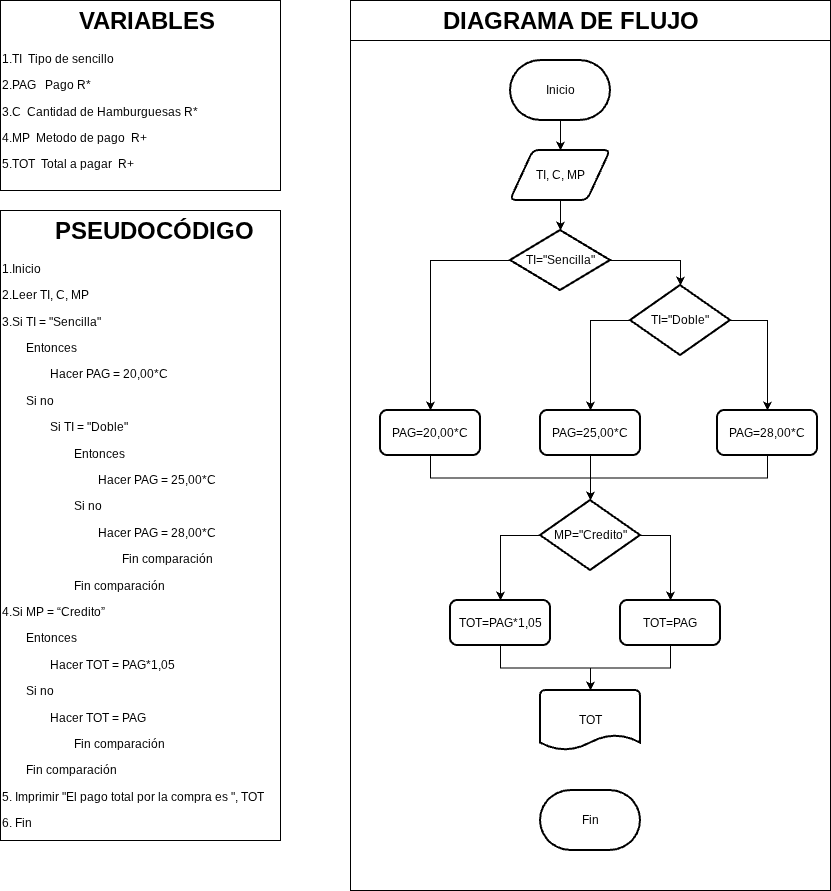

The diagram above was exported from draw.io. Its source (the exported page's mxGraphModel, read from the mxfile embedded in the PNG):
<mxGraphModel dx="1493" dy="661" grid="1" gridSize="10" guides="1" tooltips="1" connect="1" arrows="1" fold="1" page="1" pageScale="1" pageWidth="827" pageHeight="1169" math="0" shadow="0">
  <root>
    <mxCell id="0" />
    <mxCell id="1" parent="0" />
    <mxCell id="Cv9PUqSuyz8Iu3jlP91f-1" parent="1" style="text;html=1;whiteSpace=wrap;overflow=hidden;rounded=0;perimeterSpacing=1;strokeColor=default;" value="&lt;h1 style=&quot;text-align: center; margin-top: 0px;&quot;&gt;&amp;nbsp; &amp;nbsp; &amp;nbsp; PSEUDOCÓDIGO&lt;/h1&gt;&lt;p&gt;1.Inicio&lt;/p&gt;&lt;p&gt;2.Leer TI, C, MP&lt;/p&gt;&lt;p&gt;3.&lt;span style=&quot;background-color: transparent; color: light-dark(rgb(0, 0, 0), rgb(255, 255, 255));&quot;&gt;Si TI = &quot;Sencilla&quot;&lt;/span&gt;&lt;/p&gt;&lt;p&gt;&lt;span style=&quot;white-space: normal;&quot;&gt;&lt;span style=&quot;white-space:pre&quot;&gt;&#09;&lt;/span&gt;Entonces&amp;nbsp;&lt;/span&gt;&lt;/p&gt;&lt;p&gt;&lt;span style=&quot;white-space: normal;&quot;&gt;&lt;span style=&quot;white-space:pre&quot;&gt;&#09;&#09;&lt;/span&gt;Hacer PAG = 20,00*C&lt;/span&gt;&lt;/p&gt;&lt;p&gt;&lt;span style=&quot;white-space: normal;&quot;&gt;&lt;span style=&quot;white-space:pre&quot;&gt;&#09;&lt;/span&gt;Si no&lt;/span&gt;&lt;/p&gt;&lt;p&gt;&lt;span style=&quot;white-space: normal;&quot;&gt;&lt;span style=&quot;white-space:pre&quot;&gt;&#09;&#09;&lt;/span&gt;Si TI = &quot;Doble&quot;&lt;/span&gt;&lt;/p&gt;&lt;p&gt;&lt;span style=&quot;white-space: normal;&quot;&gt;&lt;span style=&quot;white-space:pre&quot;&gt;&#09;&#09;&#09;&lt;/span&gt;Entonces&lt;/span&gt;&lt;/p&gt;&lt;p&gt;&lt;span style=&quot;white-space: normal;&quot;&gt;&lt;span style=&quot;white-space:pre&quot;&gt;&#09;&#09;&#09;&#09;&lt;/span&gt;Hacer PAG = 25,00*C&lt;/span&gt;&lt;/p&gt;&lt;p&gt;&lt;span style=&quot;white-space: normal;&quot;&gt;&lt;span style=&quot;white-space:pre&quot;&gt;&#09;&#09;&#09;&lt;/span&gt;Si no&lt;/span&gt;&lt;/p&gt;&lt;p&gt;&lt;span style=&quot;white-space: normal;&quot;&gt;&lt;span style=&quot;white-space:pre&quot;&gt;&#09;&#09;&#09;&#09;&lt;/span&gt;Hacer PAG = 28,00*C&lt;/span&gt;&lt;/p&gt;&lt;p&gt;&lt;span style=&quot;white-space: normal;&quot;&gt;&lt;span style=&quot;white-space:pre&quot;&gt;&#09;&#09;&#09;&#09;&#09;&lt;/span&gt;Fin comparación&lt;/span&gt;&lt;/p&gt;&lt;p&gt;&lt;span style=&quot;white-space: normal;&quot;&gt;&lt;span style=&quot;white-space:pre&quot;&gt;&#09;&#09;&#09;&lt;/span&gt;Fin comparación&lt;/span&gt;&lt;/p&gt;&lt;p&gt;4.Si MP = “Credito”&lt;/p&gt;&lt;p&gt;&lt;span style=&quot;white-space: normal;&quot;&gt;&lt;span style=&quot;white-space:pre&quot;&gt;&#09;&lt;/span&gt;Entonces&lt;/span&gt;&lt;/p&gt;&lt;p&gt;&lt;span style=&quot;white-space: normal;&quot;&gt;&lt;span style=&quot;white-space:pre&quot;&gt;&#09;&#09;&lt;/span&gt;Hacer TOT = PAG*1,05&lt;/span&gt;&lt;/p&gt;&lt;p&gt;&lt;span style=&quot;white-space: normal;&quot;&gt;&lt;span style=&quot;white-space:pre&quot;&gt;&#09;&lt;/span&gt;Si no&lt;/span&gt;&lt;/p&gt;&lt;p&gt;&lt;span style=&quot;white-space: normal;&quot;&gt;&lt;span style=&quot;white-space:pre&quot;&gt;&#09;&#09;&lt;/span&gt;Hacer TOT = PAG&lt;/span&gt;&lt;/p&gt;&lt;p&gt;&lt;span style=&quot;white-space: normal;&quot;&gt;&lt;span style=&quot;white-space:pre&quot;&gt;&#09;&#09;&#09;&lt;/span&gt;Fin comparación&lt;/span&gt;&lt;/p&gt;&lt;p&gt;&lt;span style=&quot;white-space: normal;&quot;&gt;&lt;span style=&quot;white-space:pre&quot;&gt;&#09;&lt;/span&gt;Fin comparación&lt;/span&gt;&lt;/p&gt;&lt;p&gt;5. Imprimir &quot;El pago total por la compra es &quot;, TOT&lt;/p&gt;&lt;p&gt;6. Fin&lt;/p&gt;" vertex="1">
      <mxGeometry height="630" width="280" x="10" y="220" as="geometry" />
    </mxCell>
    <mxCell id="Cv9PUqSuyz8Iu3jlP91f-2" parent="1" style="text;html=1;whiteSpace=wrap;overflow=hidden;rounded=0;perimeterSpacing=1;strokeColor=default;" value="&lt;h1 style=&quot;text-align: center; margin-top: 0px;&quot;&gt;&amp;nbsp; &amp;nbsp; &amp;nbsp; &amp;nbsp; &amp;nbsp; &amp;nbsp;VARIABLES&lt;/h1&gt;&lt;p&gt;1.TI&amp;nbsp; Tipo de sencillo&lt;/p&gt;&lt;p&gt;2.PAG&amp;nbsp; &amp;nbsp;Pago R*&lt;/p&gt;&lt;p&gt;3.C&amp;nbsp; Cantidad de Hamburguesas R*&lt;/p&gt;&lt;p&gt;4.MP&amp;nbsp; Metodo de pago&amp;nbsp; R+&lt;/p&gt;&lt;p&gt;5.TOT&amp;nbsp; Total a pagar&amp;nbsp; R+&lt;/p&gt;&lt;p&gt;&amp;nbsp;&lt;/p&gt;" vertex="1">
      <mxGeometry height="190" width="280" x="10" y="10" as="geometry" />
    </mxCell>
    <mxCell id="Cv9PUqSuyz8Iu3jlP91f-20" parent="1" style="text;html=1;whiteSpace=wrap;overflow=hidden;rounded=0;perimeterSpacing=1;strokeColor=default;" value="&lt;h1 style=&quot;text-align: center; margin-top: 0px;&quot;&gt;&amp;nbsp; &amp;nbsp; &amp;nbsp; &amp;nbsp; &amp;nbsp; &amp;nbsp; &amp;nbsp;DIAGRAMA DE FLUJO&lt;/h1&gt;&lt;p&gt;&lt;br&gt;&lt;/p&gt;" vertex="1">
      <mxGeometry height="40" width="480" x="360" y="10" as="geometry" />
    </mxCell>
    <mxCell id="Cv9PUqSuyz8Iu3jlP91f-23" parent="1" style="rounded=0;whiteSpace=wrap;html=1;fillColor=none;" value="" vertex="1">
      <mxGeometry height="850" width="480" x="360" y="50" as="geometry" />
    </mxCell>
    <mxCell id="wmy7LvxxwmJdh5HGrbdG-97" edge="1" parent="1" source="wmy7LvxxwmJdh5HGrbdG-73" style="edgeStyle=orthogonalEdgeStyle;rounded=0;orthogonalLoop=1;jettySize=auto;html=1;exitX=0.5;exitY=1;exitDx=0;exitDy=0;exitPerimeter=0;entryX=0.5;entryY=0;entryDx=0;entryDy=0;" target="wmy7LvxxwmJdh5HGrbdG-74">
      <mxGeometry relative="1" as="geometry" />
    </mxCell>
    <mxCell id="wmy7LvxxwmJdh5HGrbdG-73" parent="1" style="strokeWidth=2;html=1;shape=mxgraph.flowchart.terminator;whiteSpace=wrap;" value="Inicio" vertex="1">
      <mxGeometry height="60" width="100" x="520" y="70" as="geometry" />
    </mxCell>
    <mxCell id="wmy7LvxxwmJdh5HGrbdG-74" parent="1" style="shape=parallelogram;html=1;strokeWidth=2;perimeter=parallelogramPerimeter;whiteSpace=wrap;rounded=1;arcSize=12;size=0.23;" value="TI, C, MP" vertex="1">
      <mxGeometry height="50" width="100" x="520" y="160" as="geometry" />
    </mxCell>
    <mxCell id="wmy7LvxxwmJdh5HGrbdG-95" edge="1" parent="1" source="wmy7LvxxwmJdh5HGrbdG-75" style="edgeStyle=orthogonalEdgeStyle;rounded=0;orthogonalLoop=1;jettySize=auto;html=1;exitX=0;exitY=0.5;exitDx=0;exitDy=0;exitPerimeter=0;entryX=0.5;entryY=0;entryDx=0;entryDy=0;" target="wmy7LvxxwmJdh5HGrbdG-77">
      <mxGeometry relative="1" as="geometry" />
    </mxCell>
    <mxCell id="wmy7LvxxwmJdh5HGrbdG-75" parent="1" style="strokeWidth=2;html=1;shape=mxgraph.flowchart.decision;whiteSpace=wrap;" value="TI=&quot;Sencilla&quot;" vertex="1">
      <mxGeometry height="60" width="100" x="520" y="240" as="geometry" />
    </mxCell>
    <mxCell id="wmy7LvxxwmJdh5HGrbdG-92" edge="1" parent="1" source="wmy7LvxxwmJdh5HGrbdG-76" style="edgeStyle=orthogonalEdgeStyle;rounded=0;orthogonalLoop=1;jettySize=auto;html=1;exitX=1;exitY=0.5;exitDx=0;exitDy=0;exitPerimeter=0;entryX=0.5;entryY=0;entryDx=0;entryDy=0;" target="wmy7LvxxwmJdh5HGrbdG-79">
      <mxGeometry relative="1" as="geometry" />
    </mxCell>
    <mxCell id="wmy7LvxxwmJdh5HGrbdG-93" edge="1" parent="1" source="wmy7LvxxwmJdh5HGrbdG-76" style="edgeStyle=orthogonalEdgeStyle;rounded=0;orthogonalLoop=1;jettySize=auto;html=1;exitX=0;exitY=0.5;exitDx=0;exitDy=0;exitPerimeter=0;entryX=0.5;entryY=0;entryDx=0;entryDy=0;" target="wmy7LvxxwmJdh5HGrbdG-78">
      <mxGeometry relative="1" as="geometry" />
    </mxCell>
    <mxCell id="wmy7LvxxwmJdh5HGrbdG-76" parent="1" style="strokeWidth=2;html=1;shape=mxgraph.flowchart.decision;whiteSpace=wrap;" value="TI=&quot;Doble&quot;" vertex="1">
      <mxGeometry height="70" width="100" x="640" y="295" as="geometry" />
    </mxCell>
    <mxCell id="wmy7LvxxwmJdh5HGrbdG-77" parent="1" style="rounded=1;whiteSpace=wrap;html=1;absoluteArcSize=1;arcSize=14;strokeWidth=2;" value="PAG=20,00*C" vertex="1">
      <mxGeometry height="45" width="100" x="390" y="420" as="geometry" />
    </mxCell>
    <mxCell id="wmy7LvxxwmJdh5HGrbdG-91" edge="1" parent="1" source="wmy7LvxxwmJdh5HGrbdG-78" style="edgeStyle=orthogonalEdgeStyle;rounded=0;orthogonalLoop=1;jettySize=auto;html=1;exitX=0.5;exitY=1;exitDx=0;exitDy=0;">
      <mxGeometry relative="1" as="geometry">
        <mxPoint x="600" y="510" as="targetPoint" />
      </mxGeometry>
    </mxCell>
    <mxCell id="wmy7LvxxwmJdh5HGrbdG-78" parent="1" style="rounded=1;whiteSpace=wrap;html=1;absoluteArcSize=1;arcSize=14;strokeWidth=2;" value="PAG=25,00*C" vertex="1">
      <mxGeometry height="45" width="100" x="550" y="420" as="geometry" />
    </mxCell>
    <mxCell id="wmy7LvxxwmJdh5HGrbdG-79" parent="1" style="rounded=1;whiteSpace=wrap;html=1;absoluteArcSize=1;arcSize=14;strokeWidth=2;" value="PAG=28,00*C" vertex="1">
      <mxGeometry height="45" width="100" x="727" y="420" as="geometry" />
    </mxCell>
    <mxCell id="wmy7LvxxwmJdh5HGrbdG-88" edge="1" parent="1" source="wmy7LvxxwmJdh5HGrbdG-80" style="edgeStyle=orthogonalEdgeStyle;rounded=0;orthogonalLoop=1;jettySize=auto;html=1;exitX=1;exitY=0.5;exitDx=0;exitDy=0;exitPerimeter=0;entryX=0.5;entryY=0;entryDx=0;entryDy=0;" target="wmy7LvxxwmJdh5HGrbdG-82">
      <mxGeometry relative="1" as="geometry" />
    </mxCell>
    <mxCell id="wmy7LvxxwmJdh5HGrbdG-89" edge="1" parent="1" source="wmy7LvxxwmJdh5HGrbdG-80" style="edgeStyle=orthogonalEdgeStyle;rounded=0;orthogonalLoop=1;jettySize=auto;html=1;exitX=0;exitY=0.5;exitDx=0;exitDy=0;exitPerimeter=0;entryX=0.5;entryY=0;entryDx=0;entryDy=0;" target="wmy7LvxxwmJdh5HGrbdG-81">
      <mxGeometry relative="1" as="geometry" />
    </mxCell>
    <mxCell id="wmy7LvxxwmJdh5HGrbdG-80" parent="1" style="strokeWidth=2;html=1;shape=mxgraph.flowchart.decision;whiteSpace=wrap;" value="MP=&quot;Credito&quot;" vertex="1">
      <mxGeometry height="70" width="100" x="550" y="510" as="geometry" />
    </mxCell>
    <mxCell id="wmy7LvxxwmJdh5HGrbdG-81" parent="1" style="rounded=1;whiteSpace=wrap;html=1;absoluteArcSize=1;arcSize=14;strokeWidth=2;" value="TOT=PAG*1,05" vertex="1">
      <mxGeometry height="45" width="100" x="460" y="610" as="geometry" />
    </mxCell>
    <mxCell id="wmy7LvxxwmJdh5HGrbdG-82" parent="1" style="rounded=1;whiteSpace=wrap;html=1;absoluteArcSize=1;arcSize=14;strokeWidth=2;" value="TOT=PAG" vertex="1">
      <mxGeometry height="45" width="100" x="630" y="610" as="geometry" />
    </mxCell>
    <mxCell id="wmy7LvxxwmJdh5HGrbdG-83" parent="1" style="strokeWidth=2;html=1;shape=mxgraph.flowchart.document2;whiteSpace=wrap;size=0.25;" value="TOT" vertex="1">
      <mxGeometry height="60" width="100" x="550" y="700" as="geometry" />
    </mxCell>
    <mxCell id="wmy7LvxxwmJdh5HGrbdG-84" parent="1" style="strokeWidth=2;html=1;shape=mxgraph.flowchart.terminator;whiteSpace=wrap;" value="Fin" vertex="1">
      <mxGeometry height="60" width="100" x="550" y="800" as="geometry" />
    </mxCell>
    <mxCell id="wmy7LvxxwmJdh5HGrbdG-85" edge="1" parent="1" source="wmy7LvxxwmJdh5HGrbdG-82" style="edgeStyle=orthogonalEdgeStyle;rounded=0;orthogonalLoop=1;jettySize=auto;html=1;exitX=0.5;exitY=1;exitDx=0;exitDy=0;entryX=0.5;entryY=0;entryDx=0;entryDy=0;entryPerimeter=0;" target="wmy7LvxxwmJdh5HGrbdG-83">
      <mxGeometry relative="1" as="geometry" />
    </mxCell>
    <mxCell id="wmy7LvxxwmJdh5HGrbdG-86" edge="1" parent="1" source="wmy7LvxxwmJdh5HGrbdG-79" style="edgeStyle=orthogonalEdgeStyle;rounded=0;orthogonalLoop=1;jettySize=auto;html=1;exitX=0.5;exitY=1;exitDx=0;exitDy=0;entryX=0.5;entryY=0;entryDx=0;entryDy=0;entryPerimeter=0;" target="wmy7LvxxwmJdh5HGrbdG-80">
      <mxGeometry relative="1" as="geometry" />
    </mxCell>
    <mxCell id="wmy7LvxxwmJdh5HGrbdG-87" edge="1" parent="1" source="wmy7LvxxwmJdh5HGrbdG-81" style="edgeStyle=orthogonalEdgeStyle;rounded=0;orthogonalLoop=1;jettySize=auto;html=1;exitX=0.5;exitY=1;exitDx=0;exitDy=0;entryX=0.5;entryY=0;entryDx=0;entryDy=0;entryPerimeter=0;" target="wmy7LvxxwmJdh5HGrbdG-83">
      <mxGeometry relative="1" as="geometry" />
    </mxCell>
    <mxCell id="wmy7LvxxwmJdh5HGrbdG-90" edge="1" parent="1" source="wmy7LvxxwmJdh5HGrbdG-77" style="edgeStyle=orthogonalEdgeStyle;rounded=0;orthogonalLoop=1;jettySize=auto;html=1;exitX=0.5;exitY=1;exitDx=0;exitDy=0;entryX=0.5;entryY=0;entryDx=0;entryDy=0;entryPerimeter=0;" target="wmy7LvxxwmJdh5HGrbdG-80">
      <mxGeometry relative="1" as="geometry" />
    </mxCell>
    <mxCell id="wmy7LvxxwmJdh5HGrbdG-94" edge="1" parent="1" source="wmy7LvxxwmJdh5HGrbdG-75" style="edgeStyle=orthogonalEdgeStyle;rounded=0;orthogonalLoop=1;jettySize=auto;html=1;exitX=1;exitY=0.5;exitDx=0;exitDy=0;exitPerimeter=0;entryX=0.5;entryY=0;entryDx=0;entryDy=0;entryPerimeter=0;" target="wmy7LvxxwmJdh5HGrbdG-76">
      <mxGeometry relative="1" as="geometry" />
    </mxCell>
    <mxCell id="wmy7LvxxwmJdh5HGrbdG-96" edge="1" parent="1" source="wmy7LvxxwmJdh5HGrbdG-74" style="edgeStyle=orthogonalEdgeStyle;rounded=0;orthogonalLoop=1;jettySize=auto;html=1;exitX=0.5;exitY=1;exitDx=0;exitDy=0;entryX=0.5;entryY=0;entryDx=0;entryDy=0;entryPerimeter=0;" target="wmy7LvxxwmJdh5HGrbdG-75">
      <mxGeometry relative="1" as="geometry" />
    </mxCell>
  </root>
</mxGraphModel>